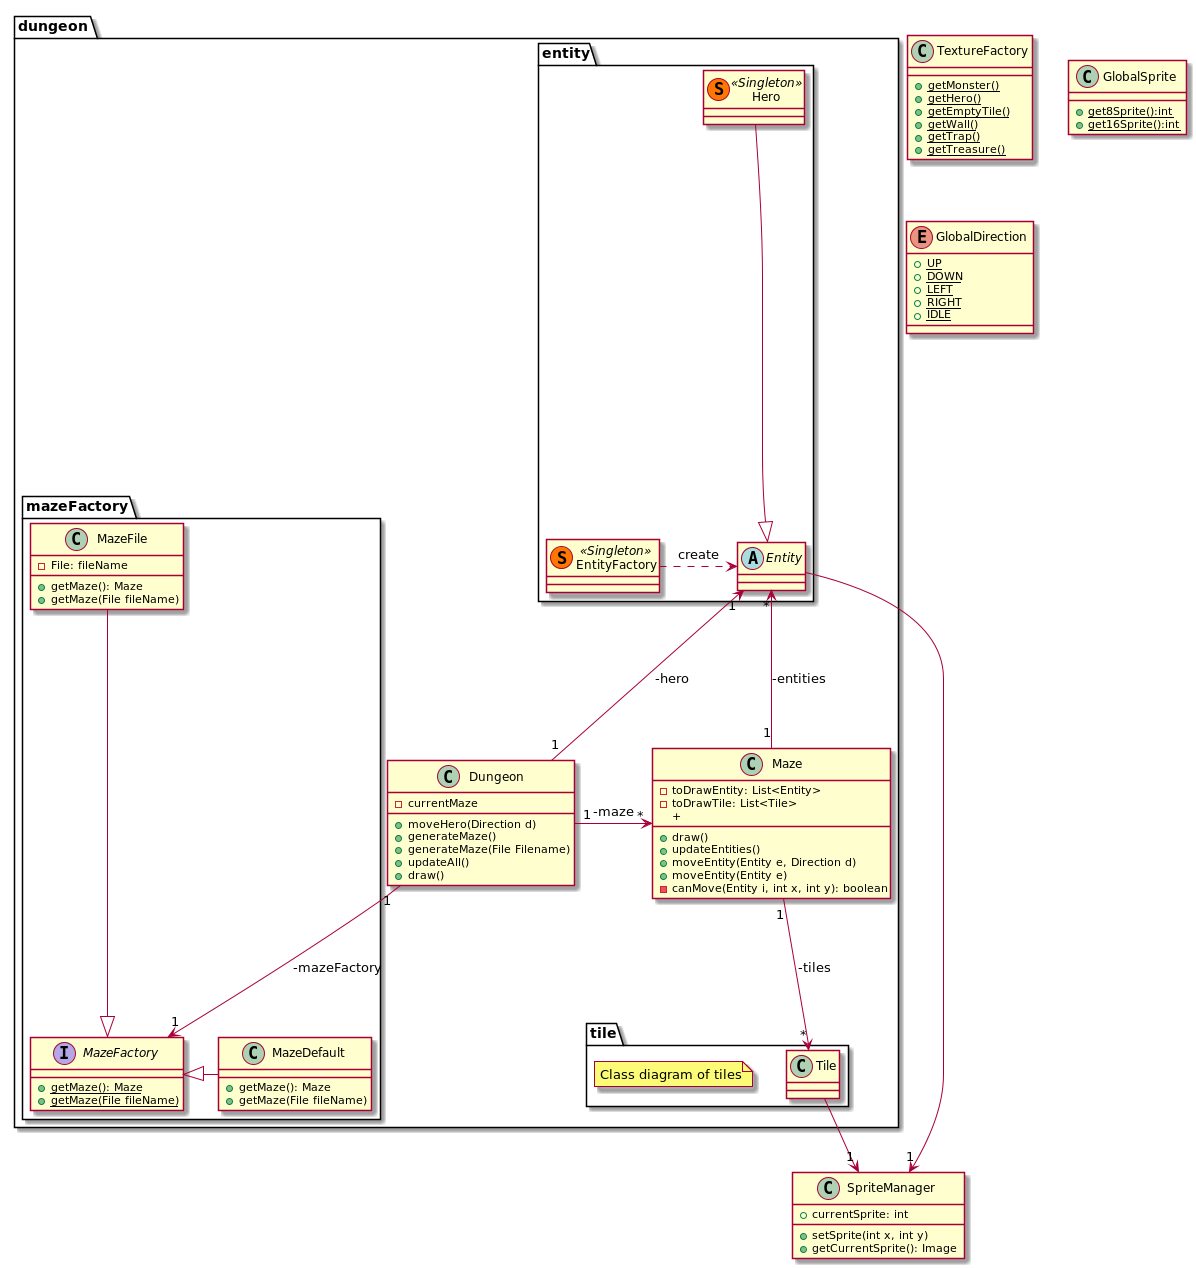

The diagram above was rendered by PlantUML. Its source (embedded in the PNG):
@startuml

package dungeon{

    class Dungeon{
        - currentMaze
        + moveHero(Direction d)
        + generateMaze()
        + generateMaze(File Filename)
        + updateAll()
        + draw()
    }

    class Maze{
        - toDrawEntity: List<Entity>
        - toDrawTile: List<Tile>
        + draw()
        + updateEntities()
        + moveEntity(Entity e, Direction d)
        +
        + moveEntity(Entity e)
        - canMove(Entity i, int x, int y): boolean
    }

    package tile{

        class Tile{

        }

        note "Class diagram of tiles" as N1

    }

    package entity{

        abstract Entity{

        }

        class Hero << (S,#FF7700) Singleton >>{

        }

        class EntityFactory << (S,#FF7700) Singleton >>{

        }

    }

    package mazeFactory{

        interface MazeFactory{
            + {static}getMaze(): Maze
            + {static}getMaze(File fileName)
        }

        class MazeFile{
            - File: fileName
            + getMaze(): Maze
            + getMaze(File fileName)
        }

        class MazeDefault{
            + getMaze(): Maze
            + getMaze(File fileName)
        }

    }

}

class TextureFactory{
    + {static}getMonster()
    + {static}getHero()
    + {static}getEmptyTile()
    + {static}getWall()
    + {static}getTrap()
    + {static}getTreasure()
}

class SpriteManager{
    + currentSprite: int
    + setSprite(int x, int y)
    + getCurrentSprite(): Image
}

class GlobalSprite{
    + {static} get8Sprite():int
    + {static} get16Sprite():int
}

enum GlobalDirection{
    + {static} UP
    + {static} DOWN
    + {static} LEFT
    + {static} RIGHT
    + {static} IDLE
}

MazeDefault -left-|> MazeFactory
Dungeon "1" -left-> "*" Maze: -maze
Dungeon "1" --> "1" MazeFactory: -mazeFactory
Maze "1" --> "*" Tile: -tiles
Maze "1" -up-> "*" Entity: -entities

EntityFactory .right.> Entity : create

Hero --|> Entity
Dungeon "1" --> "1" Entity : -hero

MazeFile --|> MazeFactory

Tile --> "1" SpriteManager
Entity -right-> "1" SpriteManager

@enduml